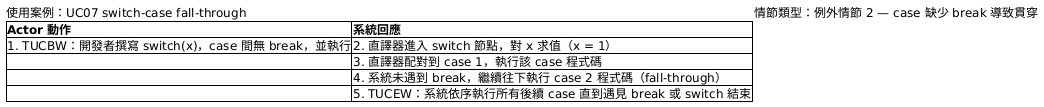

The diagram above was rendered by PlantUML. Its source (embedded in the PNG):
@startsalt
{
  使用案例：UC07 switch-case fall-through | 情節類型：例外情節 2 — case 缺少 break 導致貫穿
  {#
    **Actor 動作** | **系統回應**
    1. TUCBW：開發者撰寫 switch(x)，case 間無 break，並執行 | 2. 直譯器進入 switch 節點，對 x 求值（x = 1）
    . | 3. 直譯器配對到 case 1，執行該 case 程式碼
    . | 4. 系統未遇到 break，繼續往下執行 case 2 程式碼（fall-through）
    . | 5. TUCEW：系統依序執行所有後續 case 直到遇見 break 或 switch 結束
  }
}
@endsalt